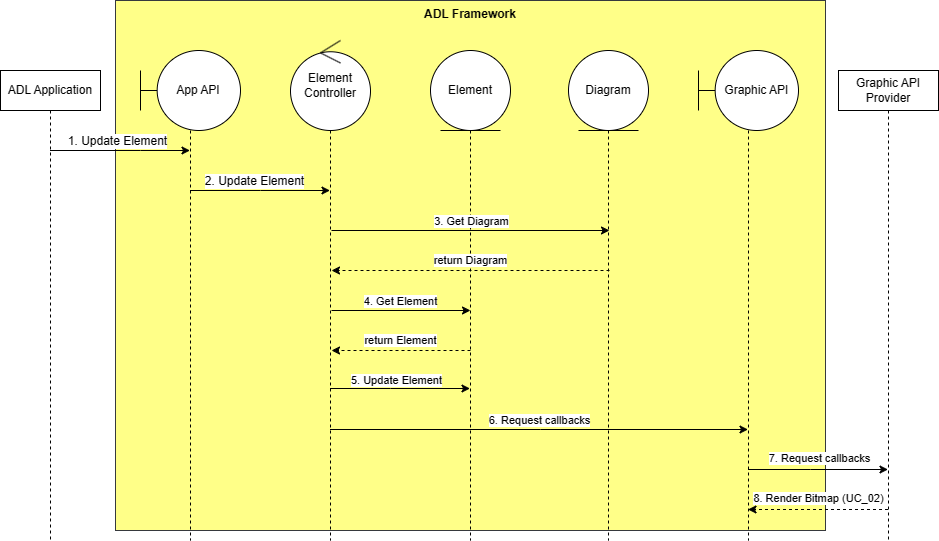

The diagram above was exported from draw.io. Its source (the exported page's mxGraphModel, read from the mxfile embedded in the PNG):
<mxGraphModel dx="1206" dy="1802" grid="1" gridSize="10" guides="1" tooltips="1" connect="1" arrows="1" fold="1" page="1" pageScale="1" pageWidth="850" pageHeight="1100" math="0" shadow="0">
  <root>
    <mxCell id="0" />
    <mxCell id="1" parent="0" />
    <mxCell id="G-GRrxJtMZ8-qGgRV_3n-23" value="ADL Framework" style="rounded=0;whiteSpace=wrap;html=1;strokeColor=#36393d;align=center;verticalAlign=top;fontFamily=Helvetica;fontSize=12;fillColor=#ffff88;fontStyle=1" parent="1" vertex="1">
      <mxGeometry x="185" y="-30" width="710" height="530" as="geometry" />
    </mxCell>
    <mxCell id="sQM8UWbegV8d2F65R5zS-1" value="Element" style="shape=umlLifeline;perimeter=lifelinePerimeter;whiteSpace=wrap;html=1;container=1;dropTarget=0;collapsible=0;recursiveResize=0;outlineConnect=0;portConstraint=eastwest;newEdgeStyle={&quot;curved&quot;:0,&quot;rounded&quot;:0};participant=umlEntity;strokeColor=default;align=center;verticalAlign=middle;fontFamily=Helvetica;fontSize=12;fontColor=default;fillColor=default;size=80;" parent="1" vertex="1">
      <mxGeometry x="500" y="20" width="80" height="490" as="geometry" />
    </mxCell>
    <mxCell id="G-GRrxJtMZ8-qGgRV_3n-5" style="rounded=0;orthogonalLoop=1;jettySize=auto;html=1;fontFamily=Helvetica;fontSize=12;fontColor=default;" parent="1" source="G-GRrxJtMZ8-qGgRV_3n-1" target="G-GRrxJtMZ8-qGgRV_3n-2" edge="1">
      <mxGeometry relative="1" as="geometry">
        <Array as="points">
          <mxPoint x="210" y="120" />
        </Array>
      </mxGeometry>
    </mxCell>
    <mxCell id="G-GRrxJtMZ8-qGgRV_3n-11" value="1. Update Element" style="edgeLabel;html=1;align=center;verticalAlign=middle;resizable=0;points=[];fontSize=12;fontFamily=Helvetica;fontColor=default;" parent="G-GRrxJtMZ8-qGgRV_3n-5" vertex="1" connectable="0">
      <mxGeometry x="-0.0413" y="2" relative="1" as="geometry">
        <mxPoint y="-8" as="offset" />
      </mxGeometry>
    </mxCell>
    <mxCell id="G-GRrxJtMZ8-qGgRV_3n-1" value="ADL Application" style="shape=umlLifeline;perimeter=lifelinePerimeter;whiteSpace=wrap;html=1;container=1;dropTarget=0;collapsible=0;recursiveResize=0;outlineConnect=0;portConstraint=eastwest;newEdgeStyle={&quot;curved&quot;:0,&quot;rounded&quot;:0};" parent="1" vertex="1">
      <mxGeometry x="70" y="40" width="100" height="470" as="geometry" />
    </mxCell>
    <mxCell id="G-GRrxJtMZ8-qGgRV_3n-9" style="rounded=0;orthogonalLoop=1;jettySize=auto;html=1;fontFamily=Helvetica;fontSize=12;fontColor=default;" parent="1" source="G-GRrxJtMZ8-qGgRV_3n-2" target="G-GRrxJtMZ8-qGgRV_3n-3" edge="1">
      <mxGeometry relative="1" as="geometry">
        <Array as="points">
          <mxPoint x="330" y="160" />
        </Array>
      </mxGeometry>
    </mxCell>
    <mxCell id="G-GRrxJtMZ8-qGgRV_3n-12" value="2. Update Element" style="edgeLabel;html=1;align=center;verticalAlign=middle;resizable=0;points=[];fontSize=12;fontFamily=Helvetica;fontColor=default;" parent="G-GRrxJtMZ8-qGgRV_3n-9" vertex="1" connectable="0">
      <mxGeometry x="-0.089" y="-1" relative="1" as="geometry">
        <mxPoint y="-11" as="offset" />
      </mxGeometry>
    </mxCell>
    <mxCell id="sQM8UWbegV8d2F65R5zS-14" style="rounded=0;orthogonalLoop=1;jettySize=auto;html=1;" parent="1" edge="1">
      <mxGeometry relative="1" as="geometry">
        <Array as="points">
          <mxPoint x="610" y="399" />
        </Array>
        <mxPoint x="399.5" y="399" as="sourcePoint" />
        <mxPoint x="817.5" y="399" as="targetPoint" />
      </mxGeometry>
    </mxCell>
    <mxCell id="sQM8UWbegV8d2F65R5zS-15" value="6. Request callbacks" style="edgeLabel;html=1;align=center;verticalAlign=middle;resizable=0;points=[];" parent="sQM8UWbegV8d2F65R5zS-14" vertex="1" connectable="0">
      <mxGeometry x="-0.0019" relative="1" as="geometry">
        <mxPoint y="-10" as="offset" />
      </mxGeometry>
    </mxCell>
    <mxCell id="G-GRrxJtMZ8-qGgRV_3n-3" value="Element Controller" style="shape=umlLifeline;perimeter=lifelinePerimeter;whiteSpace=wrap;html=1;container=1;dropTarget=0;collapsible=0;recursiveResize=0;outlineConnect=0;portConstraint=eastwest;newEdgeStyle={&quot;curved&quot;:0,&quot;rounded&quot;:0};participant=umlControl;strokeColor=default;align=center;verticalAlign=middle;fontFamily=Helvetica;fontSize=12;fontColor=default;fillColor=default;size=90;" parent="1" vertex="1">
      <mxGeometry x="360" y="10" width="80" height="500" as="geometry" />
    </mxCell>
    <mxCell id="G-GRrxJtMZ8-qGgRV_3n-2" value="&amp;nbsp; &amp;nbsp; &amp;nbsp;App API" style="shape=umlLifeline;perimeter=lifelinePerimeter;whiteSpace=wrap;html=1;container=1;dropTarget=0;collapsible=0;recursiveResize=0;outlineConnect=0;portConstraint=eastwest;newEdgeStyle={&quot;curved&quot;:0,&quot;rounded&quot;:0};participant=umlBoundary;size=80;" parent="1" vertex="1">
      <mxGeometry x="210" y="20" width="100" height="490" as="geometry" />
    </mxCell>
    <mxCell id="sQM8UWbegV8d2F65R5zS-2" style="rounded=0;orthogonalLoop=1;jettySize=auto;html=1;" parent="1" edge="1">
      <mxGeometry relative="1" as="geometry">
        <mxPoint x="399.5" y="358" as="sourcePoint" />
        <mxPoint x="539.5" y="358" as="targetPoint" />
        <Array as="points">
          <mxPoint x="460" y="358" />
        </Array>
      </mxGeometry>
    </mxCell>
    <mxCell id="sQM8UWbegV8d2F65R5zS-3" value="5. Update Element" style="edgeLabel;html=1;align=center;verticalAlign=middle;resizable=0;points=[];" parent="sQM8UWbegV8d2F65R5zS-2" vertex="1" connectable="0">
      <mxGeometry x="-0.052" y="3" relative="1" as="geometry">
        <mxPoint y="-6" as="offset" />
      </mxGeometry>
    </mxCell>
    <mxCell id="sQM8UWbegV8d2F65R5zS-4" style="rounded=0;orthogonalLoop=1;jettySize=auto;html=1;" parent="1" edge="1">
      <mxGeometry relative="1" as="geometry">
        <mxPoint x="401" y="200" as="sourcePoint" />
        <mxPoint x="679" y="200" as="targetPoint" />
        <Array as="points">
          <mxPoint x="551.5" y="200" />
        </Array>
      </mxGeometry>
    </mxCell>
    <mxCell id="sQM8UWbegV8d2F65R5zS-5" value="3. Get Diagram" style="edgeLabel;html=1;align=center;verticalAlign=middle;resizable=0;points=[];" parent="sQM8UWbegV8d2F65R5zS-4" vertex="1" connectable="0">
      <mxGeometry x="0.6501" y="-2" relative="1" as="geometry">
        <mxPoint x="-90" y="-12" as="offset" />
      </mxGeometry>
    </mxCell>
    <mxCell id="G-GRrxJtMZ8-qGgRV_3n-4" value="Diagram" style="shape=umlLifeline;perimeter=lifelinePerimeter;whiteSpace=wrap;html=1;container=1;dropTarget=0;collapsible=0;recursiveResize=0;outlineConnect=0;portConstraint=eastwest;newEdgeStyle={&quot;curved&quot;:0,&quot;rounded&quot;:0};participant=umlEntity;strokeColor=default;align=center;verticalAlign=middle;fontFamily=Helvetica;fontSize=12;fontColor=default;fillColor=default;size=80;" parent="1" vertex="1">
      <mxGeometry x="638" y="20" width="80" height="490" as="geometry" />
    </mxCell>
    <mxCell id="sQM8UWbegV8d2F65R5zS-18" style="rounded=0;orthogonalLoop=1;jettySize=auto;html=1;dashed=1;" parent="1" edge="1">
      <mxGeometry relative="1" as="geometry">
        <Array as="points">
          <mxPoint x="880" y="479" />
        </Array>
        <mxPoint x="957.5" y="479" as="sourcePoint" />
        <mxPoint x="817.5" y="479" as="targetPoint" />
      </mxGeometry>
    </mxCell>
    <mxCell id="sQM8UWbegV8d2F65R5zS-19" value="8. Render Bitmap (UC_02)" style="edgeLabel;html=1;align=center;verticalAlign=middle;resizable=0;points=[];" parent="sQM8UWbegV8d2F65R5zS-18" vertex="1" connectable="0">
      <mxGeometry x="0.1454" y="-2" relative="1" as="geometry">
        <mxPoint x="10" y="-10" as="offset" />
      </mxGeometry>
    </mxCell>
    <mxCell id="G-GRrxJtMZ8-qGgRV_3n-6" value="Graphic API Provider" style="shape=umlLifeline;perimeter=lifelinePerimeter;whiteSpace=wrap;html=1;container=1;dropTarget=0;collapsible=0;recursiveResize=0;outlineConnect=0;portConstraint=eastwest;newEdgeStyle={&quot;curved&quot;:0,&quot;rounded&quot;:0};" parent="1" vertex="1">
      <mxGeometry x="908" y="40" width="100" height="470" as="geometry" />
    </mxCell>
    <mxCell id="sQM8UWbegV8d2F65R5zS-16" style="rounded=0;orthogonalLoop=1;jettySize=auto;html=1;" parent="1" edge="1">
      <mxGeometry relative="1" as="geometry">
        <Array as="points">
          <mxPoint x="880" y="439" />
        </Array>
        <mxPoint x="817.5" y="439" as="sourcePoint" />
        <mxPoint x="957.5" y="439" as="targetPoint" />
      </mxGeometry>
    </mxCell>
    <mxCell id="sQM8UWbegV8d2F65R5zS-17" value="7. Request callbacks" style="edgeLabel;html=1;align=center;verticalAlign=middle;resizable=0;points=[];" parent="sQM8UWbegV8d2F65R5zS-16" vertex="1" connectable="0">
      <mxGeometry x="-0.1324" y="2" relative="1" as="geometry">
        <mxPoint x="10" y="-10" as="offset" />
      </mxGeometry>
    </mxCell>
    <mxCell id="G-GRrxJtMZ8-qGgRV_3n-8" value="&amp;nbsp; &amp;nbsp; &amp;nbsp;Graphic API" style="shape=umlLifeline;perimeter=lifelinePerimeter;whiteSpace=wrap;html=1;container=1;dropTarget=0;collapsible=0;recursiveResize=0;outlineConnect=0;portConstraint=eastwest;newEdgeStyle={&quot;curved&quot;:0,&quot;rounded&quot;:0};participant=umlBoundary;size=80;" parent="1" vertex="1">
      <mxGeometry x="768" y="20" width="100" height="490" as="geometry" />
    </mxCell>
    <mxCell id="sQM8UWbegV8d2F65R5zS-6" value="return Diagram" style="rounded=0;orthogonalLoop=1;jettySize=auto;html=1;dashed=1;" parent="1" edge="1">
      <mxGeometry y="-10" relative="1" as="geometry">
        <mxPoint x="679" y="240" as="sourcePoint" />
        <mxPoint x="401" y="240" as="targetPoint" />
        <mxPoint as="offset" />
      </mxGeometry>
    </mxCell>
    <mxCell id="dcXcwhe6zosCUSNDhH4U-2" style="rounded=0;orthogonalLoop=1;jettySize=auto;html=1;" parent="1" edge="1">
      <mxGeometry relative="1" as="geometry">
        <mxPoint x="401" y="280" as="sourcePoint" />
        <mxPoint x="540" y="280" as="targetPoint" />
        <Array as="points" />
      </mxGeometry>
    </mxCell>
    <mxCell id="dcXcwhe6zosCUSNDhH4U-3" value="4. Get Element" style="edgeLabel;html=1;align=center;verticalAlign=middle;resizable=0;points=[];" parent="dcXcwhe6zosCUSNDhH4U-2" vertex="1" connectable="0">
      <mxGeometry x="0.6501" y="-2" relative="1" as="geometry">
        <mxPoint x="-47" y="-12" as="offset" />
      </mxGeometry>
    </mxCell>
    <mxCell id="dcXcwhe6zosCUSNDhH4U-4" value="return Element" style="rounded=0;orthogonalLoop=1;jettySize=auto;html=1;dashed=1;" parent="1" edge="1">
      <mxGeometry y="-10" relative="1" as="geometry">
        <mxPoint x="540" y="320" as="sourcePoint" />
        <mxPoint x="401" y="320" as="targetPoint" />
        <mxPoint as="offset" />
      </mxGeometry>
    </mxCell>
  </root>
</mxGraphModel>